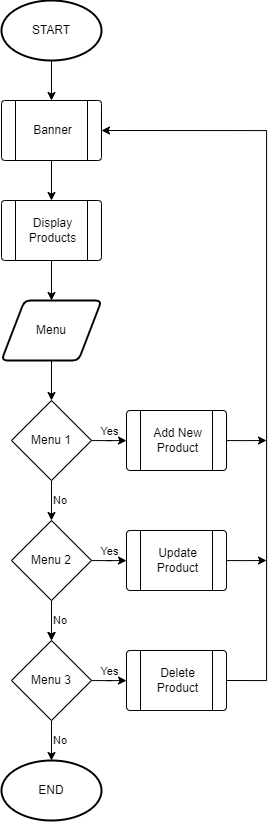

The diagram above was exported from draw.io. Its source (the exported page's mxGraphModel, read from the mxfile embedded in the PNG):
<mxGraphModel dx="511" dy="1013" grid="1" gridSize="10" guides="1" tooltips="1" connect="1" arrows="1" fold="1" page="1" pageScale="1" pageWidth="850" pageHeight="1100" math="0" shadow="0">
  <root>
    <mxCell id="0" />
    <mxCell id="1" parent="0" />
    <mxCell id="jCFtfKiPqOvqiY20tkhu-5" value="" style="edgeStyle=orthogonalEdgeStyle;rounded=0;orthogonalLoop=1;jettySize=auto;html=1;" parent="1" source="jCFtfKiPqOvqiY20tkhu-1" target="jCFtfKiPqOvqiY20tkhu-4" edge="1">
      <mxGeometry relative="1" as="geometry" />
    </mxCell>
    <mxCell id="jCFtfKiPqOvqiY20tkhu-1" value="&lt;font&gt;START&lt;/font&gt;" style="strokeWidth=2;html=1;shape=mxgraph.flowchart.start_1;whiteSpace=wrap;fillColor=#FFFFFF;fontColor=#000000;" parent="1" vertex="1">
      <mxGeometry x="375" y="20" width="100" height="60" as="geometry" />
    </mxCell>
    <mxCell id="jCFtfKiPqOvqiY20tkhu-2" value="&lt;font&gt;END&lt;/font&gt;" style="strokeWidth=2;html=1;shape=mxgraph.flowchart.start_1;whiteSpace=wrap;fillColor=#FFFFFF;fontColor=#000000;" parent="1" vertex="1">
      <mxGeometry x="375" y="780" width="100" height="60" as="geometry" />
    </mxCell>
    <mxCell id="jCFtfKiPqOvqiY20tkhu-25" value="" style="edgeStyle=orthogonalEdgeStyle;rounded=0;orthogonalLoop=1;jettySize=auto;html=1;" parent="1" source="jCFtfKiPqOvqiY20tkhu-4" target="jCFtfKiPqOvqiY20tkhu-24" edge="1">
      <mxGeometry relative="1" as="geometry" />
    </mxCell>
    <mxCell id="jCFtfKiPqOvqiY20tkhu-4" value="Banner" style="verticalLabelPosition=middle;verticalAlign=middle;html=1;shape=process;whiteSpace=wrap;rounded=1;size=0.14;arcSize=6;fillColor=#FFFFFF;strokeColor=#000000;labelPosition=center;align=center;fontColor=#000000;" parent="1" vertex="1">
      <mxGeometry x="375" y="120" width="100" height="60" as="geometry" />
    </mxCell>
    <mxCell id="jCFtfKiPqOvqiY20tkhu-12" value="No" style="edgeStyle=orthogonalEdgeStyle;rounded=0;orthogonalLoop=1;jettySize=auto;html=1;labelPosition=right;verticalLabelPosition=middle;align=left;verticalAlign=middle;" parent="1" source="jCFtfKiPqOvqiY20tkhu-7" target="jCFtfKiPqOvqiY20tkhu-11" edge="1">
      <mxGeometry relative="1" as="geometry" />
    </mxCell>
    <mxCell id="jCFtfKiPqOvqiY20tkhu-18" value="Yes" style="edgeStyle=orthogonalEdgeStyle;rounded=0;orthogonalLoop=1;jettySize=auto;html=1;labelPosition=center;verticalLabelPosition=top;align=center;verticalAlign=bottom;" parent="1" source="jCFtfKiPqOvqiY20tkhu-7" target="jCFtfKiPqOvqiY20tkhu-17" edge="1">
      <mxGeometry relative="1" as="geometry" />
    </mxCell>
    <mxCell id="jCFtfKiPqOvqiY20tkhu-7" value="&lt;font&gt;Menu 1&lt;/font&gt;" style="rhombus;whiteSpace=wrap;html=1;fillColor=#FFFFFF;fontColor=#000000;" parent="1" vertex="1">
      <mxGeometry x="385" y="420" width="80" height="80" as="geometry" />
    </mxCell>
    <mxCell id="jCFtfKiPqOvqiY20tkhu-15" value="" style="edgeStyle=orthogonalEdgeStyle;rounded=0;orthogonalLoop=1;jettySize=auto;html=1;" parent="1" source="jCFtfKiPqOvqiY20tkhu-11" target="jCFtfKiPqOvqiY20tkhu-14" edge="1">
      <mxGeometry relative="1" as="geometry" />
    </mxCell>
    <mxCell id="jCFtfKiPqOvqiY20tkhu-21" value="Yes" style="edgeStyle=orthogonalEdgeStyle;rounded=0;orthogonalLoop=1;jettySize=auto;html=1;verticalAlign=bottom;" parent="1" source="jCFtfKiPqOvqiY20tkhu-11" target="jCFtfKiPqOvqiY20tkhu-19" edge="1">
      <mxGeometry relative="1" as="geometry" />
    </mxCell>
    <mxCell id="jCFtfKiPqOvqiY20tkhu-30" value="No" style="edgeStyle=orthogonalEdgeStyle;rounded=0;orthogonalLoop=1;jettySize=auto;html=1;labelPosition=right;verticalLabelPosition=middle;align=left;verticalAlign=middle;" parent="1" source="jCFtfKiPqOvqiY20tkhu-11" target="jCFtfKiPqOvqiY20tkhu-14" edge="1">
      <mxGeometry relative="1" as="geometry" />
    </mxCell>
    <mxCell id="jCFtfKiPqOvqiY20tkhu-11" value="&lt;font&gt;Menu 2&lt;/font&gt;" style="rhombus;whiteSpace=wrap;html=1;fillColor=#FFFFFF;fontColor=#000000;" parent="1" vertex="1">
      <mxGeometry x="385" y="540" width="80" height="80" as="geometry" />
    </mxCell>
    <mxCell id="jCFtfKiPqOvqiY20tkhu-16" value="No" style="edgeStyle=orthogonalEdgeStyle;rounded=0;orthogonalLoop=1;jettySize=auto;html=1;labelPosition=right;verticalLabelPosition=middle;align=left;verticalAlign=middle;" parent="1" source="jCFtfKiPqOvqiY20tkhu-14" target="jCFtfKiPqOvqiY20tkhu-2" edge="1">
      <mxGeometry relative="1" as="geometry" />
    </mxCell>
    <mxCell id="jCFtfKiPqOvqiY20tkhu-22" value="Yes" style="edgeStyle=orthogonalEdgeStyle;rounded=0;orthogonalLoop=1;jettySize=auto;html=1;verticalAlign=bottom;" parent="1" source="jCFtfKiPqOvqiY20tkhu-14" target="jCFtfKiPqOvqiY20tkhu-20" edge="1">
      <mxGeometry relative="1" as="geometry" />
    </mxCell>
    <mxCell id="jCFtfKiPqOvqiY20tkhu-14" value="&lt;font&gt;Menu 3&lt;/font&gt;" style="rhombus;whiteSpace=wrap;html=1;fillColor=#FFFFFF;fontColor=#000000;" parent="1" vertex="1">
      <mxGeometry x="385" y="660" width="80" height="80" as="geometry" />
    </mxCell>
    <mxCell id="jCFtfKiPqOvqiY20tkhu-32" style="edgeStyle=orthogonalEdgeStyle;rounded=0;orthogonalLoop=1;jettySize=auto;html=1;entryX=1;entryY=0.5;entryDx=0;entryDy=0;exitX=1;exitY=0.5;exitDx=0;exitDy=0;" parent="1" source="jCFtfKiPqOvqiY20tkhu-20" target="jCFtfKiPqOvqiY20tkhu-4" edge="1">
      <mxGeometry relative="1" as="geometry">
        <Array as="points">
          <mxPoint x="640" y="700" />
          <mxPoint x="640" y="150" />
        </Array>
      </mxGeometry>
    </mxCell>
    <mxCell id="jCFtfKiPqOvqiY20tkhu-33" style="edgeStyle=orthogonalEdgeStyle;rounded=0;orthogonalLoop=1;jettySize=auto;html=1;" parent="1" source="jCFtfKiPqOvqiY20tkhu-17" edge="1">
      <mxGeometry relative="1" as="geometry">
        <mxPoint x="640" y="460" as="targetPoint" />
      </mxGeometry>
    </mxCell>
    <mxCell id="jCFtfKiPqOvqiY20tkhu-17" value="Add New Product" style="verticalLabelPosition=middle;verticalAlign=middle;html=1;shape=process;whiteSpace=wrap;rounded=1;size=0.14;arcSize=6;fillColor=#FFFFFF;strokeColor=#000000;labelPosition=center;align=center;fontColor=#000000;" parent="1" vertex="1">
      <mxGeometry x="500" y="430" width="100" height="60" as="geometry" />
    </mxCell>
    <mxCell id="jCFtfKiPqOvqiY20tkhu-34" style="edgeStyle=orthogonalEdgeStyle;rounded=0;orthogonalLoop=1;jettySize=auto;html=1;" parent="1" source="jCFtfKiPqOvqiY20tkhu-19" edge="1">
      <mxGeometry relative="1" as="geometry">
        <mxPoint x="640" y="580" as="targetPoint" />
      </mxGeometry>
    </mxCell>
    <mxCell id="jCFtfKiPqOvqiY20tkhu-19" value="Update Product" style="verticalLabelPosition=middle;verticalAlign=middle;html=1;shape=process;whiteSpace=wrap;rounded=1;size=0.14;arcSize=6;fillColor=#FFFFFF;strokeColor=#000000;labelPosition=center;align=center;fontColor=#000000;" parent="1" vertex="1">
      <mxGeometry x="500" y="550" width="100" height="60" as="geometry" />
    </mxCell>
    <mxCell id="jCFtfKiPqOvqiY20tkhu-20" value="Delete Product" style="verticalLabelPosition=middle;verticalAlign=middle;html=1;shape=process;whiteSpace=wrap;rounded=1;size=0.14;arcSize=6;fillColor=#FFFFFF;strokeColor=#000000;labelPosition=center;align=center;fontColor=#000000;" parent="1" vertex="1">
      <mxGeometry x="500" y="670" width="100" height="60" as="geometry" />
    </mxCell>
    <mxCell id="jCFtfKiPqOvqiY20tkhu-27" value="" style="edgeStyle=orthogonalEdgeStyle;rounded=0;orthogonalLoop=1;jettySize=auto;html=1;" parent="1" source="jCFtfKiPqOvqiY20tkhu-24" target="jCFtfKiPqOvqiY20tkhu-26" edge="1">
      <mxGeometry relative="1" as="geometry" />
    </mxCell>
    <mxCell id="jCFtfKiPqOvqiY20tkhu-24" value="Display Products" style="verticalLabelPosition=middle;verticalAlign=middle;html=1;shape=process;whiteSpace=wrap;rounded=1;size=0.14;arcSize=6;fillColor=#FFFFFF;strokeColor=#000000;labelPosition=center;align=center;fontColor=#000000;" parent="1" vertex="1">
      <mxGeometry x="375" y="220" width="100" height="60" as="geometry" />
    </mxCell>
    <mxCell id="jCFtfKiPqOvqiY20tkhu-28" value="" style="edgeStyle=orthogonalEdgeStyle;rounded=0;orthogonalLoop=1;jettySize=auto;html=1;" parent="1" source="jCFtfKiPqOvqiY20tkhu-26" target="jCFtfKiPqOvqiY20tkhu-7" edge="1">
      <mxGeometry relative="1" as="geometry" />
    </mxCell>
    <mxCell id="jCFtfKiPqOvqiY20tkhu-26" value="&lt;font&gt;Menu&lt;/font&gt;" style="shape=parallelogram;html=1;strokeWidth=2;perimeter=parallelogramPerimeter;whiteSpace=wrap;rounded=1;arcSize=12;size=0.23;fillColor=#FFFFFF;fontColor=#000000;" parent="1" vertex="1">
      <mxGeometry x="375" y="320" width="100" height="60" as="geometry" />
    </mxCell>
  </root>
</mxGraphModel>